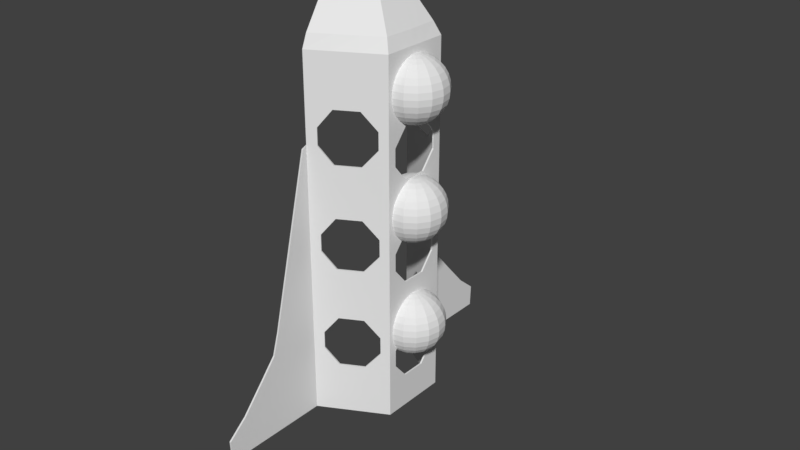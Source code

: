 # Source: rocket_2.blend  (saved by Blender 2.77.0; exported with 4.5.12 LTS)
import bpy
from mathutils import Matrix  # noqa: F401  (used for matrix-valued properties, if any)

bpy.ops.wm.read_factory_settings(use_empty=True)
scene = bpy.context.scene
scene.name = 'Scene'

# ---- collections
col_collection_1 = bpy.data.collections.new('Collection 1'); scene.collection.children.link(col_collection_1)

# ---- world
world_world = bpy.data.worlds.new('World'); scene.world = world_world
world_world.color = (0.05088, 0.05088, 0.05088)
world_world.use_sun_shadow = False
world_world.sun_shadow_jitter_overblur = 0.0
world_world.cycles.sampling_method = 'MANUAL'

# ---- meshes
me_sphere_002 = bpy.data.meshes.new('Sphere.002')
me_sphere_002.from_pydata([(-0.03729, 0.0, 0.1875), (-0.07314, 0.0, 0.1766), (-0.1062, 0.0, 0.1589), (-0.1351, 0.0, 0.1351), (-0.1589, 0.0, 0.1062), (-0.1766, 0.0, 0.07314), (-0.1875, 0.0, 0.03729), (-0.1911, 0.0, 1.443e-08), (-0.1875, 0.0, -0.03729), (-0.1766, 0.0, -0.07314), (-0.1589, 0.0, -0.1062), (-0.1351, 0.0, -0.1351), (-0.1062, 0.0, -0.1589), (-0.07314, 0.0, -0.1766), (-0.03729, 0.0, -0.1875), (-0.03445, 0.01427, 0.1875), (-0.06757, 0.02799, 0.1766), (-0.0981, 0.04063, 0.1589), (-0.1249, 0.05172, 0.1351), (-0.1468, 0.06081, 0.1062), (-0.1631, 0.06757, 0.07314), (-0.1732, 0.07174, 0.03729), (-0.1766, 0.07314, 1.443e-08), (-0.1732, 0.07174, -0.03729), (-0.1631, 0.06757, -0.07314), (-0.1468, 0.06081, -0.1062), (-0.1249, 0.05172, -0.1351), (-0.0981, 0.04063, -0.1589), (-0.06757, 0.02799, -0.1766), (-0.03445, 0.01427, -0.1875), (6.228e-08, 0.0, -0.1911), (-0.02637, 0.02637, 0.1875), (-0.05172, 0.05172, 0.1766), (-0.07508, 0.07508, 0.1589), (-0.09556, 0.09556, 0.1351), (-0.1124, 0.1124, 0.1062), (-0.1249, 0.1249, 0.07314), (-0.1325, 0.1325, 0.03729), (-0.1351, 0.1351, 1.443e-08), (-0.1325, 0.1325, -0.03729), (-0.1249, 0.1249, -0.07314), (-0.1124, 0.1124, -0.1062), (-0.09556, 0.09556, -0.1351), (-0.07508, 0.07508, -0.1589), (-0.05172, 0.05172, -0.1766), (-0.02637, 0.02637, -0.1875), (-0.01427, 0.03445, 0.1875), (-0.02799, 0.06757, 0.1766), (-0.04063, 0.0981, 0.1589), (-0.05172, 0.1249, 0.1351), (-0.06081, 0.1468, 0.1062), (-0.06757, 0.1631, 0.07314), (-0.07174, 0.1732, 0.03729), (-0.07314, 0.1766, 1.443e-08), (-0.07174, 0.1732, -0.03729), (-0.06757, 0.1631, -0.07314), (-0.06081, 0.1468, -0.1062), (-0.05172, 0.1249, -0.1351), (-0.04063, 0.0981, -0.1589), (-0.02799, 0.06757, -0.1766), (-0.01427, 0.03445, -0.1875), (6.597e-08, 0.03729, 0.1875), (7.309e-08, 0.07314, 0.1766), (7.309e-08, 0.1062, 0.1589), (7.594e-08, 0.1351, 0.1351), (7.879e-08, 0.1589, 0.1062), (7.309e-08, 0.1766, 0.07314), (7.309e-08, 0.1875, 0.03729), (8.448e-08, 0.1911, 1.443e-08), (7.309e-08, 0.1875, -0.03729), (8.448e-08, 0.1766, -0.07314), (7.879e-08, 0.1589, -0.1062), (7.594e-08, 0.1351, -0.1351), (7.309e-08, 0.1062, -0.1589), (7.594e-08, 0.07314, -0.1766), (6.597e-08, 0.03729, -0.1875), (0.01427, 0.03445, 0.1875), (0.02799, 0.06757, 0.1766), (0.04063, 0.0981, 0.1589), (0.05172, 0.1249, 0.1351), (0.06081, 0.1468, 0.1062), (0.06757, 0.1631, 0.07314), (0.07174, 0.1732, 0.03729), (0.07314, 0.1766, 1.443e-08), (0.07174, 0.1732, -0.03729), (0.06757, 0.1631, -0.07314), (0.06081, 0.1468, -0.1062), (0.05172, 0.1249, -0.1351), (0.04063, 0.0981, -0.1589), (0.02799, 0.06757, -0.1766), (0.01427, 0.03445, -0.1875), (0.02637, 0.02637, 0.1875), (0.05172, 0.05172, 0.1766), (0.07508, 0.07508, 0.1589), (0.09556, 0.09556, 0.1351), (0.1124, 0.1124, 0.1062), (0.1249, 0.1249, 0.07314), (0.1325, 0.1325, 0.03729), (0.1351, 0.1351, 1.443e-08), (0.1325, 0.1325, -0.03729), (0.1249, 0.1249, -0.07314), (0.1124, 0.1124, -0.1062), (0.09556, 0.09556, -0.1351), (0.07508, 0.07508, -0.1589), (0.05172, 0.05172, -0.1766), (0.02637, 0.02637, -0.1875), (0.03445, 0.01427, 0.1875), (0.06757, 0.02799, 0.1766), (0.0981, 0.04063, 0.1589), (0.1249, 0.05172, 0.1351), (0.1468, 0.06081, 0.1062), (0.1631, 0.06757, 0.07314), (0.1732, 0.07174, 0.03729), (0.1766, 0.07314, 1.443e-08), (0.1732, 0.07174, -0.03729), (0.1631, 0.06757, -0.07314), (0.1468, 0.06081, -0.1062), (0.1249, 0.05172, -0.1351), (0.0981, 0.04063, -0.1589), (0.06757, 0.02799, -0.1766), (0.03445, 0.01427, -0.1875), (0.03729, -1.319e-08, 0.1875), (0.07314, -2.174e-08, 0.1766), (0.1062, -2.743e-08, 0.1589), (0.1351, -1.604e-08, 0.1351), (0.1589, -4.452e-08, 0.1062), (0.1766, -3.882e-08, 0.07314), (0.1875, -2.743e-08, 0.03729), (0.1911, -4.452e-08, 1.443e-08), (0.1875, -2.743e-08, -0.03729), (0.1766, -5.022e-08, -0.07314), (0.1589, -4.452e-08, -0.1062), (0.1351, -1.604e-08, -0.1351), (0.1062, -3.028e-08, -0.1589), (0.07314, -3.313e-08, -0.1766), (0.03729, -1.034e-08, -0.1875), (0.03445, -0.01427, 0.1875), (0.06757, -0.02799, 0.1766), (0.0981, -0.04063, 0.1589), (0.1249, -0.05172, 0.1351), (0.1468, -0.06081, 0.1062), (0.1631, -0.06757, 0.07314), (0.1732, -0.07174, 0.03729), (0.1766, -0.07314, 1.443e-08), (0.1732, -0.07174, -0.03729), (0.1631, -0.06757, -0.07314), (0.1468, -0.06081, -0.1062), (0.1249, -0.05172, -0.1351), (0.0981, -0.04063, -0.1589), (0.06757, -0.02799, -0.1766), (0.03445, -0.01427, -0.1875), (0.02637, -0.02637, 0.1875), (0.05172, -0.05172, 0.1766), (0.07508, -0.07508, 0.1589), (0.09556, -0.09556, 0.1351), (0.1124, -0.1124, 0.1062), (0.1249, -0.1249, 0.07314), (0.1325, -0.1325, 0.03729), (0.1351, -0.1351, 1.443e-08), (0.1325, -0.1325, -0.03729), (0.1249, -0.1249, -0.07314), (0.1124, -0.1124, -0.1062), (0.09556, -0.09556, -0.1351), (0.07508, -0.07508, -0.1589), (0.05172, -0.05172, -0.1766), (0.02637, -0.02637, -0.1875), (0.01427, -0.03445, 0.1875), (0.02799, -0.06757, 0.1766), (0.04063, -0.0981, 0.1589), (0.05172, -0.1249, 0.1351), (0.06081, -0.1468, 0.1062), (0.06757, -0.1631, 0.07314), (0.07174, -0.1732, 0.03729), (0.07314, -0.1766, 1.443e-08), (0.07174, -0.1732, -0.03729), (0.06757, -0.1631, -0.07314), (0.06081, -0.1468, -0.1062), (0.05172, -0.1249, -0.1351), (0.04063, -0.0981, -0.1589), (0.02799, -0.06757, -0.1766), (0.01427, -0.03445, -0.1875), (4.604e-08, -0.03729, 0.1875), (3.322e-08, -0.07314, 0.1766), (1.328e-08, -0.1062, 0.1589), (1.613e-08, -0.1351, 0.1351), (-1.804e-08, -0.1589, 0.1062), (-6.651e-09, -0.1766, 0.07314), (1.044e-08, -0.1875, 0.03729), (-1.235e-08, -0.1911, 1.443e-08), (1.044e-08, -0.1875, -0.03729), (-1.235e-08, -0.1766, -0.07314), (-1.804e-08, -0.1589, -0.1062), (1.613e-08, -0.1351, -0.1351), (1.328e-08, -0.1062, -0.1589), (1.898e-08, -0.07314, -0.1766), (5.031e-08, -0.03729, -0.1875), (3.844e-08, -5.754e-08, 0.1911), (-0.01427, -0.03445, 0.1875), (-0.02799, -0.06757, 0.1766), (-0.04063, -0.0981, 0.1589), (-0.05172, -0.1249, 0.1351), (-0.06081, -0.1468, 0.1062), (-0.06757, -0.1631, 0.07314), (-0.07174, -0.1732, 0.03729), (-0.07314, -0.1766, 1.443e-08), (-0.07174, -0.1732, -0.03729), (-0.06757, -0.1631, -0.07314), (-0.06081, -0.1468, -0.1062), (-0.05172, -0.1249, -0.1351), (-0.04063, -0.0981, -0.1589), (-0.02799, -0.06757, -0.1766), (-0.01427, -0.03445, -0.1875), (-0.02637, -0.02637, 0.1875), (-0.05172, -0.05172, 0.1766), (-0.07508, -0.07508, 0.1589), (-0.09556, -0.09556, 0.1351), (-0.1124, -0.1124, 0.1062), (-0.1249, -0.1249, 0.07314), (-0.1325, -0.1325, 0.03729), (-0.1351, -0.1351, 1.443e-08), (-0.1325, -0.1325, -0.03729), (-0.1249, -0.1249, -0.07314), (-0.1124, -0.1124, -0.1062), (-0.09556, -0.09556, -0.1351), (-0.07508, -0.07508, -0.1589), (-0.05172, -0.05172, -0.1766), (-0.02637, -0.02637, -0.1875), (-0.03445, -0.01427, 0.1875), (-0.06757, -0.02799, 0.1766), (-0.0981, -0.04063, 0.1589), (-0.1249, -0.05172, 0.1351), (-0.1468, -0.06081, 0.1062), (-0.1631, -0.06757, 0.07314), (-0.1732, -0.07174, 0.03729), (-0.1766, -0.07314, 1.443e-08), (-0.1732, -0.07174, -0.03729), (-0.1631, -0.06757, -0.07314), (-0.1468, -0.06081, -0.1062), (-0.1249, -0.05172, -0.1351), (-0.0981, -0.04063, -0.1589), (-0.06757, -0.02799, -0.1766), (-0.03445, -0.01427, -0.1875)], [], [(13, 12, 27, 28), (6, 5, 20, 21), (14, 13, 28, 29), (7, 6, 21, 22), (0, 196, 15), (30, 14, 29), (8, 7, 22, 23), (1, 0, 15, 16), (9, 8, 23, 24), (2, 1, 16, 17), (10, 9, 24, 25), (3, 2, 17, 18), (11, 10, 25, 26), (4, 3, 18, 19), (12, 11, 26, 27), (5, 4, 19, 20), (27, 26, 42, 43), (20, 19, 35, 36), (28, 27, 43, 44), (21, 20, 36, 37), (29, 28, 44, 45), (22, 21, 37, 38), (15, 196, 31), (30, 29, 45), (23, 22, 38, 39), (16, 15, 31, 32), (24, 23, 39, 40), (17, 16, 32, 33), (25, 24, 40, 41), (18, 17, 33, 34), (26, 25, 41, 42), (19, 18, 34, 35), (32, 31, 46, 47), (40, 39, 54, 55), (33, 32, 47, 48), (41, 40, 55, 56), (34, 33, 48, 49), (42, 41, 56, 57), (35, 34, 49, 50), (43, 42, 57, 58), (36, 35, 50, 51), (44, 43, 58, 59), (37, 36, 51, 52), (45, 44, 59, 60), (38, 37, 52, 53), (31, 196, 46), (30, 45, 60), (39, 38, 53, 54), (51, 50, 65, 66), (59, 58, 73, 74), (52, 51, 66, 67), (60, 59, 74, 75), (53, 52, 67, 68), (46, 196, 61), (30, 60, 75), (54, 53, 68, 69), (47, 46, 61, 62), (55, 54, 69, 70), (48, 47, 62, 63), (56, 55, 70, 71), (49, 48, 63, 64), (57, 56, 71, 72), (50, 49, 64, 65), (58, 57, 72, 73), (70, 69, 84, 85), (63, 62, 77, 78), (71, 70, 85, 86), (64, 63, 78, 79), (72, 71, 86, 87), (65, 64, 79, 80), (73, 72, 87, 88), (66, 65, 80, 81), (74, 73, 88, 89), (67, 66, 81, 82), (75, 74, 89, 90), (68, 67, 82, 83), (61, 196, 76), (30, 75, 90), (69, 68, 83, 84), (62, 61, 76, 77), (89, 88, 103, 104), (82, 81, 96, 97), (90, 89, 104, 105), (83, 82, 97, 98), (76, 196, 91), (30, 90, 105), (84, 83, 98, 99), (77, 76, 91, 92), (85, 84, 99, 100), (78, 77, 92, 93), (86, 85, 100, 101), (79, 78, 93, 94), (87, 86, 101, 102), (80, 79, 94, 95), (88, 87, 102, 103), (81, 80, 95, 96), (93, 92, 107, 108), (101, 100, 115, 116), (94, 93, 108, 109), (102, 101, 116, 117), (95, 94, 109, 110), (103, 102, 117, 118), (96, 95, 110, 111), (104, 103, 118, 119), (97, 96, 111, 112), (105, 104, 119, 120), (98, 97, 112, 113), (91, 196, 106), (30, 105, 120), (99, 98, 113, 114), (92, 91, 106, 107), (100, 99, 114, 115), (112, 111, 126, 127), (120, 119, 134, 135), (113, 112, 127, 128), (106, 196, 121), (30, 120, 135), (114, 113, 128, 129), (107, 106, 121, 122), (115, 114, 129, 130), (108, 107, 122, 123), (116, 115, 130, 131), (109, 108, 123, 124), (117, 116, 131, 132), (110, 109, 124, 125), (118, 117, 132, 133), (111, 110, 125, 126), (119, 118, 133, 134), (131, 130, 145, 146), (124, 123, 138, 139), (132, 131, 146, 147), (125, 124, 139, 140), (133, 132, 147, 148), (126, 125, 140, 141), (134, 133, 148, 149), (127, 126, 141, 142), (135, 134, 149, 150), (128, 127, 142, 143), (121, 196, 136), (30, 135, 150), (129, 128, 143, 144), (122, 121, 136, 137), (130, 129, 144, 145), (123, 122, 137, 138), (150, 149, 164, 165), (143, 142, 157, 158), (136, 196, 151), (30, 150, 165), (144, 143, 158, 159), (137, 136, 151, 152), (145, 144, 159, 160), (138, 137, 152, 153), (146, 145, 160, 161), (139, 138, 153, 154), (147, 146, 161, 162), (140, 139, 154, 155), (148, 147, 162, 163), (141, 140, 155, 156), (149, 148, 163, 164), (142, 141, 156, 157), (162, 161, 176, 177), (155, 154, 169, 170), (163, 162, 177, 178), (156, 155, 170, 171), (164, 163, 178, 179), (157, 156, 171, 172), (165, 164, 179, 180), (158, 157, 172, 173), (151, 196, 166), (30, 165, 180), (159, 158, 173, 174), (152, 151, 166, 167), (160, 159, 174, 175), (153, 152, 167, 168), (161, 160, 175, 176), (154, 153, 168, 169), (166, 196, 181), (30, 180, 195), (174, 173, 188, 189), (167, 166, 181, 182), (175, 174, 189, 190), (168, 167, 182, 183), (176, 175, 190, 191), (169, 168, 183, 184), (177, 176, 191, 192), (170, 169, 184, 185), (178, 177, 192, 193), (171, 170, 185, 186), (179, 178, 193, 194), (172, 171, 186, 187), (180, 179, 194, 195), (173, 172, 187, 188), (185, 184, 200, 201), (193, 192, 208, 209), (186, 185, 201, 202), (194, 193, 209, 210), (187, 186, 202, 203), (195, 194, 210, 211), (188, 187, 203, 204), (181, 196, 197), (30, 195, 211), (189, 188, 204, 205), (182, 181, 197, 198), (190, 189, 205, 206), (183, 182, 198, 199), (191, 190, 206, 207), (184, 183, 199, 200), (192, 191, 207, 208), (205, 204, 219, 220), (198, 197, 212, 213), (206, 205, 220, 221), (199, 198, 213, 214), (207, 206, 221, 222), (200, 199, 214, 215), (208, 207, 222, 223), (201, 200, 215, 216), (209, 208, 223, 224), (202, 201, 216, 217), (210, 209, 224, 225), (203, 202, 217, 218), (211, 210, 225, 226), (204, 203, 218, 219), (197, 196, 212), (30, 211, 226), (224, 223, 238, 239), (217, 216, 231, 232), (225, 224, 239, 240), (218, 217, 232, 233), (226, 225, 240, 241), (219, 218, 233, 234), (212, 196, 227), (30, 226, 241), (220, 219, 234, 235), (213, 212, 227, 228), (221, 220, 235, 236), (214, 213, 228, 229), (222, 221, 236, 237), (215, 214, 229, 230), (223, 222, 237, 238), (216, 215, 230, 231), (228, 227, 0, 1), (236, 235, 8, 9), (229, 228, 1, 2), (237, 236, 9, 10), (230, 229, 2, 3), (238, 237, 10, 11), (231, 230, 3, 4), (239, 238, 11, 12), (232, 231, 4, 5), (240, 239, 12, 13), (233, 232, 5, 6), (241, 240, 13, 14), (234, 233, 6, 7), (227, 196, 0), (30, 241, 14), (235, 234, 7, 8)])
me_sphere_002.use_remesh_preserve_volume = False
me_sphere_002.use_remesh_preserve_attributes = False
me_sphere_002.use_mirror_vertex_groups = False
me_sphere_002.update()
me_sphere_001 = bpy.data.meshes.new('Sphere.001')
me_sphere_001.from_pydata([(-0.03729, 0.0, 0.1875), (-0.07314, 0.0, 0.1766), (-0.1062, 0.0, 0.1589), (-0.1351, 0.0, 0.1351), (-0.1589, 0.0, 0.1062), (-0.1766, 0.0, 0.07314), (-0.1875, 0.0, 0.03729), (-0.1911, 0.0, 1.443e-08), (-0.1875, 0.0, -0.03729), (-0.1766, 0.0, -0.07314), (-0.1589, 0.0, -0.1062), (-0.1351, 0.0, -0.1351), (-0.1062, 0.0, -0.1589), (-0.07314, 0.0, -0.1766), (-0.03729, 0.0, -0.1875), (-0.03445, 0.01427, 0.1875), (-0.06757, 0.02799, 0.1766), (-0.0981, 0.04063, 0.1589), (-0.1249, 0.05172, 0.1351), (-0.1468, 0.06081, 0.1062), (-0.1631, 0.06757, 0.07314), (-0.1732, 0.07174, 0.03729), (-0.1766, 0.07314, 1.443e-08), (-0.1732, 0.07174, -0.03729), (-0.1631, 0.06757, -0.07314), (-0.1468, 0.06081, -0.1062), (-0.1249, 0.05172, -0.1351), (-0.0981, 0.04063, -0.1589), (-0.06757, 0.02799, -0.1766), (-0.03445, 0.01427, -0.1875), (6.228e-08, 0.0, -0.1911), (-0.02637, 0.02637, 0.1875), (-0.05172, 0.05172, 0.1766), (-0.07508, 0.07508, 0.1589), (-0.09556, 0.09556, 0.1351), (-0.1124, 0.1124, 0.1062), (-0.1249, 0.1249, 0.07314), (-0.1325, 0.1325, 0.03729), (-0.1351, 0.1351, 1.443e-08), (-0.1325, 0.1325, -0.03729), (-0.1249, 0.1249, -0.07314), (-0.1124, 0.1124, -0.1062), (-0.09556, 0.09556, -0.1351), (-0.07508, 0.07508, -0.1589), (-0.05172, 0.05172, -0.1766), (-0.02637, 0.02637, -0.1875), (-0.01427, 0.03445, 0.1875), (-0.02799, 0.06757, 0.1766), (-0.04063, 0.0981, 0.1589), (-0.05172, 0.1249, 0.1351), (-0.06081, 0.1468, 0.1062), (-0.06757, 0.1631, 0.07314), (-0.07174, 0.1732, 0.03729), (-0.07314, 0.1766, 1.443e-08), (-0.07174, 0.1732, -0.03729), (-0.06757, 0.1631, -0.07314), (-0.06081, 0.1468, -0.1062), (-0.05172, 0.1249, -0.1351), (-0.04063, 0.0981, -0.1589), (-0.02799, 0.06757, -0.1766), (-0.01427, 0.03445, -0.1875), (6.597e-08, 0.03729, 0.1875), (7.309e-08, 0.07314, 0.1766), (7.309e-08, 0.1062, 0.1589), (7.594e-08, 0.1351, 0.1351), (7.879e-08, 0.1589, 0.1062), (7.309e-08, 0.1766, 0.07314), (7.309e-08, 0.1875, 0.03729), (8.448e-08, 0.1911, 1.443e-08), (7.309e-08, 0.1875, -0.03729), (8.448e-08, 0.1766, -0.07314), (7.879e-08, 0.1589, -0.1062), (7.594e-08, 0.1351, -0.1351), (7.309e-08, 0.1062, -0.1589), (7.594e-08, 0.07314, -0.1766), (6.597e-08, 0.03729, -0.1875), (0.01427, 0.03445, 0.1875), (0.02799, 0.06757, 0.1766), (0.04063, 0.0981, 0.1589), (0.05172, 0.1249, 0.1351), (0.06081, 0.1468, 0.1062), (0.06757, 0.1631, 0.07314), (0.07174, 0.1732, 0.03729), (0.07314, 0.1766, 1.443e-08), (0.07174, 0.1732, -0.03729), (0.06757, 0.1631, -0.07314), (0.06081, 0.1468, -0.1062), (0.05172, 0.1249, -0.1351), (0.04063, 0.0981, -0.1589), (0.02799, 0.06757, -0.1766), (0.01427, 0.03445, -0.1875), (0.02637, 0.02637, 0.1875), (0.05172, 0.05172, 0.1766), (0.07508, 0.07508, 0.1589), (0.09556, 0.09556, 0.1351), (0.1124, 0.1124, 0.1062), (0.1249, 0.1249, 0.07314), (0.1325, 0.1325, 0.03729), (0.1351, 0.1351, 1.443e-08), (0.1325, 0.1325, -0.03729), (0.1249, 0.1249, -0.07314), (0.1124, 0.1124, -0.1062), (0.09556, 0.09556, -0.1351), (0.07508, 0.07508, -0.1589), (0.05172, 0.05172, -0.1766), (0.02637, 0.02637, -0.1875), (0.03445, 0.01427, 0.1875), (0.06757, 0.02799, 0.1766), (0.0981, 0.04063, 0.1589), (0.1249, 0.05172, 0.1351), (0.1468, 0.06081, 0.1062), (0.1631, 0.06757, 0.07314), (0.1732, 0.07174, 0.03729), (0.1766, 0.07314, 1.443e-08), (0.1732, 0.07174, -0.03729), (0.1631, 0.06757, -0.07314), (0.1468, 0.06081, -0.1062), (0.1249, 0.05172, -0.1351), (0.0981, 0.04063, -0.1589), (0.06757, 0.02799, -0.1766), (0.03445, 0.01427, -0.1875), (0.03729, -1.319e-08, 0.1875), (0.07314, -2.174e-08, 0.1766), (0.1062, -2.743e-08, 0.1589), (0.1351, -1.604e-08, 0.1351), (0.1589, -4.452e-08, 0.1062), (0.1766, -3.882e-08, 0.07314), (0.1875, -2.743e-08, 0.03729), (0.1911, -4.452e-08, 1.443e-08), (0.1875, -2.743e-08, -0.03729), (0.1766, -5.022e-08, -0.07314), (0.1589, -4.452e-08, -0.1062), (0.1351, -1.604e-08, -0.1351), (0.1062, -3.028e-08, -0.1589), (0.07314, -3.313e-08, -0.1766), (0.03729, -1.034e-08, -0.1875), (0.03445, -0.01427, 0.1875), (0.06757, -0.02799, 0.1766), (0.0981, -0.04063, 0.1589), (0.1249, -0.05172, 0.1351), (0.1468, -0.06081, 0.1062), (0.1631, -0.06757, 0.07314), (0.1732, -0.07174, 0.03729), (0.1766, -0.07314, 1.443e-08), (0.1732, -0.07174, -0.03729), (0.1631, -0.06757, -0.07314), (0.1468, -0.06081, -0.1062), (0.1249, -0.05172, -0.1351), (0.0981, -0.04063, -0.1589), (0.06757, -0.02799, -0.1766), (0.03445, -0.01427, -0.1875), (0.02637, -0.02637, 0.1875), (0.05172, -0.05172, 0.1766), (0.07508, -0.07508, 0.1589), (0.09556, -0.09556, 0.1351), (0.1124, -0.1124, 0.1062), (0.1249, -0.1249, 0.07314), (0.1325, -0.1325, 0.03729), (0.1351, -0.1351, 1.443e-08), (0.1325, -0.1325, -0.03729), (0.1249, -0.1249, -0.07314), (0.1124, -0.1124, -0.1062), (0.09556, -0.09556, -0.1351), (0.07508, -0.07508, -0.1589), (0.05172, -0.05172, -0.1766), (0.02637, -0.02637, -0.1875), (0.01427, -0.03445, 0.1875), (0.02799, -0.06757, 0.1766), (0.04063, -0.0981, 0.1589), (0.05172, -0.1249, 0.1351), (0.06081, -0.1468, 0.1062), (0.06757, -0.1631, 0.07314), (0.07174, -0.1732, 0.03729), (0.07314, -0.1766, 1.443e-08), (0.07174, -0.1732, -0.03729), (0.06757, -0.1631, -0.07314), (0.06081, -0.1468, -0.1062), (0.05172, -0.1249, -0.1351), (0.04063, -0.0981, -0.1589), (0.02799, -0.06757, -0.1766), (0.01427, -0.03445, -0.1875), (4.604e-08, -0.03729, 0.1875), (3.322e-08, -0.07314, 0.1766), (1.328e-08, -0.1062, 0.1589), (1.613e-08, -0.1351, 0.1351), (-1.804e-08, -0.1589, 0.1062), (-6.651e-09, -0.1766, 0.07314), (1.044e-08, -0.1875, 0.03729), (-1.235e-08, -0.1911, 1.443e-08), (1.044e-08, -0.1875, -0.03729), (-1.235e-08, -0.1766, -0.07314), (-1.804e-08, -0.1589, -0.1062), (1.613e-08, -0.1351, -0.1351), (1.328e-08, -0.1062, -0.1589), (1.898e-08, -0.07314, -0.1766), (5.031e-08, -0.03729, -0.1875), (3.844e-08, -5.754e-08, 0.1911), (-0.01427, -0.03445, 0.1875), (-0.02799, -0.06757, 0.1766), (-0.04063, -0.0981, 0.1589), (-0.05172, -0.1249, 0.1351), (-0.06081, -0.1468, 0.1062), (-0.06757, -0.1631, 0.07314), (-0.07174, -0.1732, 0.03729), (-0.07314, -0.1766, 1.443e-08), (-0.07174, -0.1732, -0.03729), (-0.06757, -0.1631, -0.07314), (-0.06081, -0.1468, -0.1062), (-0.05172, -0.1249, -0.1351), (-0.04063, -0.0981, -0.1589), (-0.02799, -0.06757, -0.1766), (-0.01427, -0.03445, -0.1875), (-0.02637, -0.02637, 0.1875), (-0.05172, -0.05172, 0.1766), (-0.07508, -0.07508, 0.1589), (-0.09556, -0.09556, 0.1351), (-0.1124, -0.1124, 0.1062), (-0.1249, -0.1249, 0.07314), (-0.1325, -0.1325, 0.03729), (-0.1351, -0.1351, 1.443e-08), (-0.1325, -0.1325, -0.03729), (-0.1249, -0.1249, -0.07314), (-0.1124, -0.1124, -0.1062), (-0.09556, -0.09556, -0.1351), (-0.07508, -0.07508, -0.1589), (-0.05172, -0.05172, -0.1766), (-0.02637, -0.02637, -0.1875), (-0.03445, -0.01427, 0.1875), (-0.06757, -0.02799, 0.1766), (-0.0981, -0.04063, 0.1589), (-0.1249, -0.05172, 0.1351), (-0.1468, -0.06081, 0.1062), (-0.1631, -0.06757, 0.07314), (-0.1732, -0.07174, 0.03729), (-0.1766, -0.07314, 1.443e-08), (-0.1732, -0.07174, -0.03729), (-0.1631, -0.06757, -0.07314), (-0.1468, -0.06081, -0.1062), (-0.1249, -0.05172, -0.1351), (-0.0981, -0.04063, -0.1589), (-0.06757, -0.02799, -0.1766), (-0.03445, -0.01427, -0.1875)], [], [(13, 12, 27, 28), (6, 5, 20, 21), (14, 13, 28, 29), (7, 6, 21, 22), (0, 196, 15), (30, 14, 29), (8, 7, 22, 23), (1, 0, 15, 16), (9, 8, 23, 24), (2, 1, 16, 17), (10, 9, 24, 25), (3, 2, 17, 18), (11, 10, 25, 26), (4, 3, 18, 19), (12, 11, 26, 27), (5, 4, 19, 20), (27, 26, 42, 43), (20, 19, 35, 36), (28, 27, 43, 44), (21, 20, 36, 37), (29, 28, 44, 45), (22, 21, 37, 38), (15, 196, 31), (30, 29, 45), (23, 22, 38, 39), (16, 15, 31, 32), (24, 23, 39, 40), (17, 16, 32, 33), (25, 24, 40, 41), (18, 17, 33, 34), (26, 25, 41, 42), (19, 18, 34, 35), (32, 31, 46, 47), (40, 39, 54, 55), (33, 32, 47, 48), (41, 40, 55, 56), (34, 33, 48, 49), (42, 41, 56, 57), (35, 34, 49, 50), (43, 42, 57, 58), (36, 35, 50, 51), (44, 43, 58, 59), (37, 36, 51, 52), (45, 44, 59, 60), (38, 37, 52, 53), (31, 196, 46), (30, 45, 60), (39, 38, 53, 54), (51, 50, 65, 66), (59, 58, 73, 74), (52, 51, 66, 67), (60, 59, 74, 75), (53, 52, 67, 68), (46, 196, 61), (30, 60, 75), (54, 53, 68, 69), (47, 46, 61, 62), (55, 54, 69, 70), (48, 47, 62, 63), (56, 55, 70, 71), (49, 48, 63, 64), (57, 56, 71, 72), (50, 49, 64, 65), (58, 57, 72, 73), (70, 69, 84, 85), (63, 62, 77, 78), (71, 70, 85, 86), (64, 63, 78, 79), (72, 71, 86, 87), (65, 64, 79, 80), (73, 72, 87, 88), (66, 65, 80, 81), (74, 73, 88, 89), (67, 66, 81, 82), (75, 74, 89, 90), (68, 67, 82, 83), (61, 196, 76), (30, 75, 90), (69, 68, 83, 84), (62, 61, 76, 77), (89, 88, 103, 104), (82, 81, 96, 97), (90, 89, 104, 105), (83, 82, 97, 98), (76, 196, 91), (30, 90, 105), (84, 83, 98, 99), (77, 76, 91, 92), (85, 84, 99, 100), (78, 77, 92, 93), (86, 85, 100, 101), (79, 78, 93, 94), (87, 86, 101, 102), (80, 79, 94, 95), (88, 87, 102, 103), (81, 80, 95, 96), (93, 92, 107, 108), (101, 100, 115, 116), (94, 93, 108, 109), (102, 101, 116, 117), (95, 94, 109, 110), (103, 102, 117, 118), (96, 95, 110, 111), (104, 103, 118, 119), (97, 96, 111, 112), (105, 104, 119, 120), (98, 97, 112, 113), (91, 196, 106), (30, 105, 120), (99, 98, 113, 114), (92, 91, 106, 107), (100, 99, 114, 115), (112, 111, 126, 127), (120, 119, 134, 135), (113, 112, 127, 128), (106, 196, 121), (30, 120, 135), (114, 113, 128, 129), (107, 106, 121, 122), (115, 114, 129, 130), (108, 107, 122, 123), (116, 115, 130, 131), (109, 108, 123, 124), (117, 116, 131, 132), (110, 109, 124, 125), (118, 117, 132, 133), (111, 110, 125, 126), (119, 118, 133, 134), (131, 130, 145, 146), (124, 123, 138, 139), (132, 131, 146, 147), (125, 124, 139, 140), (133, 132, 147, 148), (126, 125, 140, 141), (134, 133, 148, 149), (127, 126, 141, 142), (135, 134, 149, 150), (128, 127, 142, 143), (121, 196, 136), (30, 135, 150), (129, 128, 143, 144), (122, 121, 136, 137), (130, 129, 144, 145), (123, 122, 137, 138), (150, 149, 164, 165), (143, 142, 157, 158), (136, 196, 151), (30, 150, 165), (144, 143, 158, 159), (137, 136, 151, 152), (145, 144, 159, 160), (138, 137, 152, 153), (146, 145, 160, 161), (139, 138, 153, 154), (147, 146, 161, 162), (140, 139, 154, 155), (148, 147, 162, 163), (141, 140, 155, 156), (149, 148, 163, 164), (142, 141, 156, 157), (162, 161, 176, 177), (155, 154, 169, 170), (163, 162, 177, 178), (156, 155, 170, 171), (164, 163, 178, 179), (157, 156, 171, 172), (165, 164, 179, 180), (158, 157, 172, 173), (151, 196, 166), (30, 165, 180), (159, 158, 173, 174), (152, 151, 166, 167), (160, 159, 174, 175), (153, 152, 167, 168), (161, 160, 175, 176), (154, 153, 168, 169), (166, 196, 181), (30, 180, 195), (174, 173, 188, 189), (167, 166, 181, 182), (175, 174, 189, 190), (168, 167, 182, 183), (176, 175, 190, 191), (169, 168, 183, 184), (177, 176, 191, 192), (170, 169, 184, 185), (178, 177, 192, 193), (171, 170, 185, 186), (179, 178, 193, 194), (172, 171, 186, 187), (180, 179, 194, 195), (173, 172, 187, 188), (185, 184, 200, 201), (193, 192, 208, 209), (186, 185, 201, 202), (194, 193, 209, 210), (187, 186, 202, 203), (195, 194, 210, 211), (188, 187, 203, 204), (181, 196, 197), (30, 195, 211), (189, 188, 204, 205), (182, 181, 197, 198), (190, 189, 205, 206), (183, 182, 198, 199), (191, 190, 206, 207), (184, 183, 199, 200), (192, 191, 207, 208), (205, 204, 219, 220), (198, 197, 212, 213), (206, 205, 220, 221), (199, 198, 213, 214), (207, 206, 221, 222), (200, 199, 214, 215), (208, 207, 222, 223), (201, 200, 215, 216), (209, 208, 223, 224), (202, 201, 216, 217), (210, 209, 224, 225), (203, 202, 217, 218), (211, 210, 225, 226), (204, 203, 218, 219), (197, 196, 212), (30, 211, 226), (224, 223, 238, 239), (217, 216, 231, 232), (225, 224, 239, 240), (218, 217, 232, 233), (226, 225, 240, 241), (219, 218, 233, 234), (212, 196, 227), (30, 226, 241), (220, 219, 234, 235), (213, 212, 227, 228), (221, 220, 235, 236), (214, 213, 228, 229), (222, 221, 236, 237), (215, 214, 229, 230), (223, 222, 237, 238), (216, 215, 230, 231), (228, 227, 0, 1), (236, 235, 8, 9), (229, 228, 1, 2), (237, 236, 9, 10), (230, 229, 2, 3), (238, 237, 10, 11), (231, 230, 3, 4), (239, 238, 11, 12), (232, 231, 4, 5), (240, 239, 12, 13), (233, 232, 5, 6), (241, 240, 13, 14), (234, 233, 6, 7), (227, 196, 0), (30, 241, 14), (235, 234, 7, 8)])
me_sphere_001.use_remesh_preserve_volume = False
me_sphere_001.use_remesh_preserve_attributes = False
me_sphere_001.use_mirror_vertex_groups = False
me_sphere_001.update()
me_sphere = bpy.data.meshes.new('Sphere')
me_sphere.from_pydata([(-0.03729, 0.0, 0.1875), (-0.07314, 0.0, 0.1766), (-0.1062, 0.0, 0.1589), (-0.1351, 0.0, 0.1351), (-0.1589, 0.0, 0.1062), (-0.1766, 0.0, 0.07314), (-0.1875, 0.0, 0.03729), (-0.1911, 0.0, 1.443e-08), (-0.1875, 0.0, -0.03729), (-0.1766, 0.0, -0.07314), (-0.1589, 0.0, -0.1062), (-0.1351, 0.0, -0.1351), (-0.1062, 0.0, -0.1589), (-0.07314, 0.0, -0.1766), (-0.03729, 0.0, -0.1875), (-0.03445, 0.01427, 0.1875), (-0.06757, 0.02799, 0.1766), (-0.0981, 0.04063, 0.1589), (-0.1249, 0.05172, 0.1351), (-0.1468, 0.06081, 0.1062), (-0.1631, 0.06757, 0.07314), (-0.1732, 0.07174, 0.03729), (-0.1766, 0.07314, 1.443e-08), (-0.1732, 0.07174, -0.03729), (-0.1631, 0.06757, -0.07314), (-0.1468, 0.06081, -0.1062), (-0.1249, 0.05172, -0.1351), (-0.0981, 0.04063, -0.1589), (-0.06757, 0.02799, -0.1766), (-0.03445, 0.01427, -0.1875), (6.228e-08, 0.0, -0.1911), (-0.02637, 0.02637, 0.1875), (-0.05172, 0.05172, 0.1766), (-0.07508, 0.07508, 0.1589), (-0.09556, 0.09556, 0.1351), (-0.1124, 0.1124, 0.1062), (-0.1249, 0.1249, 0.07314), (-0.1325, 0.1325, 0.03729), (-0.1351, 0.1351, 1.443e-08), (-0.1325, 0.1325, -0.03729), (-0.1249, 0.1249, -0.07314), (-0.1124, 0.1124, -0.1062), (-0.09556, 0.09556, -0.1351), (-0.07508, 0.07508, -0.1589), (-0.05172, 0.05172, -0.1766), (-0.02637, 0.02637, -0.1875), (-0.01427, 0.03445, 0.1875), (-0.02799, 0.06757, 0.1766), (-0.04063, 0.0981, 0.1589), (-0.05172, 0.1249, 0.1351), (-0.06081, 0.1468, 0.1062), (-0.06757, 0.1631, 0.07314), (-0.07174, 0.1732, 0.03729), (-0.07314, 0.1766, 1.443e-08), (-0.07174, 0.1732, -0.03729), (-0.06757, 0.1631, -0.07314), (-0.06081, 0.1468, -0.1062), (-0.05172, 0.1249, -0.1351), (-0.04063, 0.0981, -0.1589), (-0.02799, 0.06757, -0.1766), (-0.01427, 0.03445, -0.1875), (6.597e-08, 0.03729, 0.1875), (7.309e-08, 0.07314, 0.1766), (7.309e-08, 0.1062, 0.1589), (7.594e-08, 0.1351, 0.1351), (7.879e-08, 0.1589, 0.1062), (7.309e-08, 0.1766, 0.07314), (7.309e-08, 0.1875, 0.03729), (8.448e-08, 0.1911, 1.443e-08), (7.309e-08, 0.1875, -0.03729), (8.448e-08, 0.1766, -0.07314), (7.879e-08, 0.1589, -0.1062), (7.594e-08, 0.1351, -0.1351), (7.309e-08, 0.1062, -0.1589), (7.594e-08, 0.07314, -0.1766), (6.597e-08, 0.03729, -0.1875), (0.01427, 0.03445, 0.1875), (0.02799, 0.06757, 0.1766), (0.04063, 0.0981, 0.1589), (0.05172, 0.1249, 0.1351), (0.06081, 0.1468, 0.1062), (0.06757, 0.1631, 0.07314), (0.07174, 0.1732, 0.03729), (0.07314, 0.1766, 1.443e-08), (0.07174, 0.1732, -0.03729), (0.06757, 0.1631, -0.07314), (0.06081, 0.1468, -0.1062), (0.05172, 0.1249, -0.1351), (0.04063, 0.0981, -0.1589), (0.02799, 0.06757, -0.1766), (0.01427, 0.03445, -0.1875), (0.02637, 0.02637, 0.1875), (0.05172, 0.05172, 0.1766), (0.07508, 0.07508, 0.1589), (0.09556, 0.09556, 0.1351), (0.1124, 0.1124, 0.1062), (0.1249, 0.1249, 0.07314), (0.1325, 0.1325, 0.03729), (0.1351, 0.1351, 1.443e-08), (0.1325, 0.1325, -0.03729), (0.1249, 0.1249, -0.07314), (0.1124, 0.1124, -0.1062), (0.09556, 0.09556, -0.1351), (0.07508, 0.07508, -0.1589), (0.05172, 0.05172, -0.1766), (0.02637, 0.02637, -0.1875), (0.03445, 0.01427, 0.1875), (0.06757, 0.02799, 0.1766), (0.0981, 0.04063, 0.1589), (0.1249, 0.05172, 0.1351), (0.1468, 0.06081, 0.1062), (0.1631, 0.06757, 0.07314), (0.1732, 0.07174, 0.03729), (0.1766, 0.07314, 1.443e-08), (0.1732, 0.07174, -0.03729), (0.1631, 0.06757, -0.07314), (0.1468, 0.06081, -0.1062), (0.1249, 0.05172, -0.1351), (0.0981, 0.04063, -0.1589), (0.06757, 0.02799, -0.1766), (0.03445, 0.01427, -0.1875), (0.03729, -1.319e-08, 0.1875), (0.07314, -2.174e-08, 0.1766), (0.1062, -2.743e-08, 0.1589), (0.1351, -1.604e-08, 0.1351), (0.1589, -4.452e-08, 0.1062), (0.1766, -3.882e-08, 0.07314), (0.1875, -2.743e-08, 0.03729), (0.1911, -4.452e-08, 1.443e-08), (0.1875, -2.743e-08, -0.03729), (0.1766, -5.022e-08, -0.07314), (0.1589, -4.452e-08, -0.1062), (0.1351, -1.604e-08, -0.1351), (0.1062, -3.028e-08, -0.1589), (0.07314, -3.313e-08, -0.1766), (0.03729, -1.034e-08, -0.1875), (0.03445, -0.01427, 0.1875), (0.06757, -0.02799, 0.1766), (0.0981, -0.04063, 0.1589), (0.1249, -0.05172, 0.1351), (0.1468, -0.06081, 0.1062), (0.1631, -0.06757, 0.07314), (0.1732, -0.07174, 0.03729), (0.1766, -0.07314, 1.443e-08), (0.1732, -0.07174, -0.03729), (0.1631, -0.06757, -0.07314), (0.1468, -0.06081, -0.1062), (0.1249, -0.05172, -0.1351), (0.0981, -0.04063, -0.1589), (0.06757, -0.02799, -0.1766), (0.03445, -0.01427, -0.1875), (0.02637, -0.02637, 0.1875), (0.05172, -0.05172, 0.1766), (0.07508, -0.07508, 0.1589), (0.09556, -0.09556, 0.1351), (0.1124, -0.1124, 0.1062), (0.1249, -0.1249, 0.07314), (0.1325, -0.1325, 0.03729), (0.1351, -0.1351, 1.443e-08), (0.1325, -0.1325, -0.03729), (0.1249, -0.1249, -0.07314), (0.1124, -0.1124, -0.1062), (0.09556, -0.09556, -0.1351), (0.07508, -0.07508, -0.1589), (0.05172, -0.05172, -0.1766), (0.02637, -0.02637, -0.1875), (0.01427, -0.03445, 0.1875), (0.02799, -0.06757, 0.1766), (0.04063, -0.0981, 0.1589), (0.05172, -0.1249, 0.1351), (0.06081, -0.1468, 0.1062), (0.06757, -0.1631, 0.07314), (0.07174, -0.1732, 0.03729), (0.07314, -0.1766, 1.443e-08), (0.07174, -0.1732, -0.03729), (0.06757, -0.1631, -0.07314), (0.06081, -0.1468, -0.1062), (0.05172, -0.1249, -0.1351), (0.04063, -0.0981, -0.1589), (0.02799, -0.06757, -0.1766), (0.01427, -0.03445, -0.1875), (4.604e-08, -0.03729, 0.1875), (3.322e-08, -0.07314, 0.1766), (1.328e-08, -0.1062, 0.1589), (1.613e-08, -0.1351, 0.1351), (-1.804e-08, -0.1589, 0.1062), (-6.651e-09, -0.1766, 0.07314), (1.044e-08, -0.1875, 0.03729), (-1.235e-08, -0.1911, 1.443e-08), (1.044e-08, -0.1875, -0.03729), (-1.235e-08, -0.1766, -0.07314), (-1.804e-08, -0.1589, -0.1062), (1.613e-08, -0.1351, -0.1351), (1.328e-08, -0.1062, -0.1589), (1.898e-08, -0.07314, -0.1766), (5.031e-08, -0.03729, -0.1875), (3.844e-08, -5.754e-08, 0.1911), (-0.01427, -0.03445, 0.1875), (-0.02799, -0.06757, 0.1766), (-0.04063, -0.0981, 0.1589), (-0.05172, -0.1249, 0.1351), (-0.06081, -0.1468, 0.1062), (-0.06757, -0.1631, 0.07314), (-0.07174, -0.1732, 0.03729), (-0.07314, -0.1766, 1.443e-08), (-0.07174, -0.1732, -0.03729), (-0.06757, -0.1631, -0.07314), (-0.06081, -0.1468, -0.1062), (-0.05172, -0.1249, -0.1351), (-0.04063, -0.0981, -0.1589), (-0.02799, -0.06757, -0.1766), (-0.01427, -0.03445, -0.1875), (-0.02637, -0.02637, 0.1875), (-0.05172, -0.05172, 0.1766), (-0.07508, -0.07508, 0.1589), (-0.09556, -0.09556, 0.1351), (-0.1124, -0.1124, 0.1062), (-0.1249, -0.1249, 0.07314), (-0.1325, -0.1325, 0.03729), (-0.1351, -0.1351, 1.443e-08), (-0.1325, -0.1325, -0.03729), (-0.1249, -0.1249, -0.07314), (-0.1124, -0.1124, -0.1062), (-0.09556, -0.09556, -0.1351), (-0.07508, -0.07508, -0.1589), (-0.05172, -0.05172, -0.1766), (-0.02637, -0.02637, -0.1875), (-0.03445, -0.01427, 0.1875), (-0.06757, -0.02799, 0.1766), (-0.0981, -0.04063, 0.1589), (-0.1249, -0.05172, 0.1351), (-0.1468, -0.06081, 0.1062), (-0.1631, -0.06757, 0.07314), (-0.1732, -0.07174, 0.03729), (-0.1766, -0.07314, 1.443e-08), (-0.1732, -0.07174, -0.03729), (-0.1631, -0.06757, -0.07314), (-0.1468, -0.06081, -0.1062), (-0.1249, -0.05172, -0.1351), (-0.0981, -0.04063, -0.1589), (-0.06757, -0.02799, -0.1766), (-0.03445, -0.01427, -0.1875)], [], [(13, 12, 27, 28), (6, 5, 20, 21), (14, 13, 28, 29), (7, 6, 21, 22), (0, 196, 15), (30, 14, 29), (8, 7, 22, 23), (1, 0, 15, 16), (9, 8, 23, 24), (2, 1, 16, 17), (10, 9, 24, 25), (3, 2, 17, 18), (11, 10, 25, 26), (4, 3, 18, 19), (12, 11, 26, 27), (5, 4, 19, 20), (27, 26, 42, 43), (20, 19, 35, 36), (28, 27, 43, 44), (21, 20, 36, 37), (29, 28, 44, 45), (22, 21, 37, 38), (15, 196, 31), (30, 29, 45), (23, 22, 38, 39), (16, 15, 31, 32), (24, 23, 39, 40), (17, 16, 32, 33), (25, 24, 40, 41), (18, 17, 33, 34), (26, 25, 41, 42), (19, 18, 34, 35), (32, 31, 46, 47), (40, 39, 54, 55), (33, 32, 47, 48), (41, 40, 55, 56), (34, 33, 48, 49), (42, 41, 56, 57), (35, 34, 49, 50), (43, 42, 57, 58), (36, 35, 50, 51), (44, 43, 58, 59), (37, 36, 51, 52), (45, 44, 59, 60), (38, 37, 52, 53), (31, 196, 46), (30, 45, 60), (39, 38, 53, 54), (51, 50, 65, 66), (59, 58, 73, 74), (52, 51, 66, 67), (60, 59, 74, 75), (53, 52, 67, 68), (46, 196, 61), (30, 60, 75), (54, 53, 68, 69), (47, 46, 61, 62), (55, 54, 69, 70), (48, 47, 62, 63), (56, 55, 70, 71), (49, 48, 63, 64), (57, 56, 71, 72), (50, 49, 64, 65), (58, 57, 72, 73), (70, 69, 84, 85), (63, 62, 77, 78), (71, 70, 85, 86), (64, 63, 78, 79), (72, 71, 86, 87), (65, 64, 79, 80), (73, 72, 87, 88), (66, 65, 80, 81), (74, 73, 88, 89), (67, 66, 81, 82), (75, 74, 89, 90), (68, 67, 82, 83), (61, 196, 76), (30, 75, 90), (69, 68, 83, 84), (62, 61, 76, 77), (89, 88, 103, 104), (82, 81, 96, 97), (90, 89, 104, 105), (83, 82, 97, 98), (76, 196, 91), (30, 90, 105), (84, 83, 98, 99), (77, 76, 91, 92), (85, 84, 99, 100), (78, 77, 92, 93), (86, 85, 100, 101), (79, 78, 93, 94), (87, 86, 101, 102), (80, 79, 94, 95), (88, 87, 102, 103), (81, 80, 95, 96), (93, 92, 107, 108), (101, 100, 115, 116), (94, 93, 108, 109), (102, 101, 116, 117), (95, 94, 109, 110), (103, 102, 117, 118), (96, 95, 110, 111), (104, 103, 118, 119), (97, 96, 111, 112), (105, 104, 119, 120), (98, 97, 112, 113), (91, 196, 106), (30, 105, 120), (99, 98, 113, 114), (92, 91, 106, 107), (100, 99, 114, 115), (112, 111, 126, 127), (120, 119, 134, 135), (113, 112, 127, 128), (106, 196, 121), (30, 120, 135), (114, 113, 128, 129), (107, 106, 121, 122), (115, 114, 129, 130), (108, 107, 122, 123), (116, 115, 130, 131), (109, 108, 123, 124), (117, 116, 131, 132), (110, 109, 124, 125), (118, 117, 132, 133), (111, 110, 125, 126), (119, 118, 133, 134), (131, 130, 145, 146), (124, 123, 138, 139), (132, 131, 146, 147), (125, 124, 139, 140), (133, 132, 147, 148), (126, 125, 140, 141), (134, 133, 148, 149), (127, 126, 141, 142), (135, 134, 149, 150), (128, 127, 142, 143), (121, 196, 136), (30, 135, 150), (129, 128, 143, 144), (122, 121, 136, 137), (130, 129, 144, 145), (123, 122, 137, 138), (150, 149, 164, 165), (143, 142, 157, 158), (136, 196, 151), (30, 150, 165), (144, 143, 158, 159), (137, 136, 151, 152), (145, 144, 159, 160), (138, 137, 152, 153), (146, 145, 160, 161), (139, 138, 153, 154), (147, 146, 161, 162), (140, 139, 154, 155), (148, 147, 162, 163), (141, 140, 155, 156), (149, 148, 163, 164), (142, 141, 156, 157), (162, 161, 176, 177), (155, 154, 169, 170), (163, 162, 177, 178), (156, 155, 170, 171), (164, 163, 178, 179), (157, 156, 171, 172), (165, 164, 179, 180), (158, 157, 172, 173), (151, 196, 166), (30, 165, 180), (159, 158, 173, 174), (152, 151, 166, 167), (160, 159, 174, 175), (153, 152, 167, 168), (161, 160, 175, 176), (154, 153, 168, 169), (166, 196, 181), (30, 180, 195), (174, 173, 188, 189), (167, 166, 181, 182), (175, 174, 189, 190), (168, 167, 182, 183), (176, 175, 190, 191), (169, 168, 183, 184), (177, 176, 191, 192), (170, 169, 184, 185), (178, 177, 192, 193), (171, 170, 185, 186), (179, 178, 193, 194), (172, 171, 186, 187), (180, 179, 194, 195), (173, 172, 187, 188), (185, 184, 200, 201), (193, 192, 208, 209), (186, 185, 201, 202), (194, 193, 209, 210), (187, 186, 202, 203), (195, 194, 210, 211), (188, 187, 203, 204), (181, 196, 197), (30, 195, 211), (189, 188, 204, 205), (182, 181, 197, 198), (190, 189, 205, 206), (183, 182, 198, 199), (191, 190, 206, 207), (184, 183, 199, 200), (192, 191, 207, 208), (205, 204, 219, 220), (198, 197, 212, 213), (206, 205, 220, 221), (199, 198, 213, 214), (207, 206, 221, 222), (200, 199, 214, 215), (208, 207, 222, 223), (201, 200, 215, 216), (209, 208, 223, 224), (202, 201, 216, 217), (210, 209, 224, 225), (203, 202, 217, 218), (211, 210, 225, 226), (204, 203, 218, 219), (197, 196, 212), (30, 211, 226), (224, 223, 238, 239), (217, 216, 231, 232), (225, 224, 239, 240), (218, 217, 232, 233), (226, 225, 240, 241), (219, 218, 233, 234), (212, 196, 227), (30, 226, 241), (220, 219, 234, 235), (213, 212, 227, 228), (221, 220, 235, 236), (214, 213, 228, 229), (222, 221, 236, 237), (215, 214, 229, 230), (223, 222, 237, 238), (216, 215, 230, 231), (228, 227, 0, 1), (236, 235, 8, 9), (229, 228, 1, 2), (237, 236, 9, 10), (230, 229, 2, 3), (238, 237, 10, 11), (231, 230, 3, 4), (239, 238, 11, 12), (232, 231, 4, 5), (240, 239, 12, 13), (233, 232, 5, 6), (241, 240, 13, 14), (234, 233, 6, 7), (227, 196, 0), (30, 241, 14), (235, 234, 7, 8)])
me_sphere.use_remesh_preserve_volume = False
me_sphere.use_remesh_preserve_attributes = False
me_sphere.use_mirror_vertex_groups = False
me_sphere.update()
me_plane = bpy.data.meshes.new('Plane')
me_plane.from_pydata([(4.371e-08, -0.21, 1.195), (-4.371e-08, -0.21, -0.9733), (4.371e-08, 0.0, 1.195), (-4.371e-08, 0.0, -0.9733), (-0.3848, -0.4183, 1.195), (-0.3848, -0.4183, -0.9733), (-0.3622, -0.02229, 1.655), (-0.3848, -0.01848, 1.655), (-0.3622, 0.0, 1.655), (-0.3848, 0.0, 1.655), (-0.03175, -0.1825, 1.272), (-0.1213, -0.1256, 1.425), (-0.2455, -0.06774, 1.577), (-0.3848, -0.1325, 1.575), (-0.3848, -0.2882, 1.425), (-0.3848, -0.3867, 1.273), (-0.02882, 0.0, 1.27), (-0.1213, 0.0, 1.425), (-0.2458, 0.0, 1.579), (-0.1283, -0.2794, 1.195), (-0.2565, -0.3489, 1.195), (-0.2565, -0.3489, -0.9733), (-0.1283, -0.2794, -0.9733), (-0.3697, -0.02102, 1.655), (-0.3772, -0.01975, 1.655), (-0.3697, 0.0, 1.655), (-0.3772, 0.0, 1.655), (-0.1494, -0.2506, 1.272), (-0.2671, -0.3186, 1.273), (-0.2091, -0.1798, 1.425), (-0.2969, -0.234, 1.425), (-0.2919, -0.08934, 1.576), (-0.3383, -0.1109, 1.575), (3.955e-08, -0.21, 1.092), (3.539e-08, -0.21, 0.9885), (3.122e-08, -0.21, 0.8852), (2.706e-08, -0.21, 0.782), (2.29e-08, -0.21, 0.6787), (1.873e-08, -0.21, 0.5755), (1.457e-08, -0.21, 0.4722), (1.041e-08, -0.21, 0.369), (6.244e-09, -0.21, 0.2657), (2.081e-09, -0.21, 0.1625), (-2.081e-09, -0.21, 0.05925), (-6.244e-09, -0.21, -0.044), (-1.041e-08, -0.21, -0.1473), (-1.457e-08, -0.21, -0.2505), (-1.873e-08, -0.21, -0.3538), (-2.29e-08, -0.21, -0.457), (-2.706e-08, -0.21, -0.5603), (-3.122e-08, -0.21, -0.6635), (-3.539e-08, -0.21, -0.7668), (-3.955e-08, -0.21, -0.87), (-3.955e-08, 0.0, -0.87), (-3.539e-08, 0.0, -0.7668), (-2.29e-08, 0.0, -0.457), (-1.873e-08, 0.0, -0.3538), (-1.457e-08, 0.0, -0.2505), (-1.041e-08, 0.0, -0.1473), (2.081e-09, 0.0, 0.1625), (6.244e-09, 0.0, 0.2657), (1.041e-08, 0.0, 0.369), (1.457e-08, 0.0, 0.4722), (2.706e-08, 0.0, 0.782), (3.122e-08, 0.0, 0.8852), (3.539e-08, 0.0, 0.9885), (3.955e-08, 0.0, 1.092), (-0.3848, -0.4183, 1.092), (-0.3848, -0.4183, 0.9885), (-0.3848, -0.4183, 0.8852), (-0.3848, -0.4183, 0.782), (-0.3848, -0.4183, 0.6787), (-0.3848, -0.4183, 0.5755), (-0.3848, -0.4183, 0.4722), (-0.3848, -0.4183, 0.369), (-0.3848, -0.4183, 0.2657), (-0.3848, -0.4183, 0.1625), (-0.3848, -0.4183, 0.05925), (-0.3848, -0.4183, -0.044), (-0.3848, -0.4183, -0.1473), (-0.3848, -0.4183, -0.2505), (-0.3848, -0.4183, -0.3538), (-0.3848, -0.4183, -0.457), (-0.3848, -0.4183, -0.5603), (-0.3848, -0.4183, -0.6635), (-0.3848, -0.4183, -0.7668), (-0.3848, -0.4183, -0.87), (-0.1283, -0.2794, 1.092), (-0.1283, -0.2794, 0.9885), (-0.1283, -0.2794, 0.8852), (-0.04753, -0.2357, 0.782), (-0.04753, -0.2357, 0.6787), (-0.1283, -0.2794, 0.5755), (-0.1283, -0.2794, 0.4722), (-0.1283, -0.2794, 0.369), (-0.1283, -0.2794, 0.2657), (-0.04753, -0.2357, 0.1625), (-0.04753, -0.2357, 0.05925), (-0.1283, -0.2794, -0.044), (-0.1283, -0.2794, -0.1473), (-0.1283, -0.2794, -0.2505), (-0.1283, -0.2794, -0.3538), (-0.04753, -0.2357, -0.457), (-0.04753, -0.2357, -0.5603), (-0.1283, -0.2794, -0.6635), (-0.1283, -0.2794, -0.7668), (-0.1283, -0.2794, -0.87), (-0.2565, -0.3489, 1.092), (-0.2565, -0.3489, 0.9885), (-0.2565, -0.3489, 0.8852), (-0.3313, -0.3894, 0.782), (-0.3313, -0.3894, 0.6787), (-0.2565, -0.3489, 0.5755), (-0.2565, -0.3489, 0.4722), (-0.2565, -0.3489, 0.369), (-0.2565, -0.3489, 0.2657), (-0.3313, -0.3894, 0.1625), (-0.3313, -0.3894, 0.05925), (-0.2565, -0.3489, -0.044), (-0.2565, -0.3489, -0.1473), (-0.2565, -0.3489, -0.2505), (-0.2565, -0.3489, -0.3538), (-0.3313, -0.3894, -0.457), (-0.3313, -0.3894, -0.5603), (-0.2565, -0.3489, -0.6635), (-0.2565, -0.3489, -0.7668), (-0.2565, -0.3489, -0.87), (4.371e-08, -0.07269, 1.195), (-4.371e-08, -0.07269, -0.9733), (-0.3622, -0.007716, 1.655), (-0.3848, -0.006398, 1.655), (-0.02984, -0.06317, 1.271), (-0.1213, -0.04348, 1.425), (-0.2457, -0.02345, 1.578), (-0.3772, -0.006837, 1.655), (-0.3697, -0.007276, 1.655), (3.955e-08, -0.07269, 1.092), (3.539e-08, -0.07269, 0.9885), (3.122e-08, -0.07269, 0.8852), (2.706e-08, -0.07269, 0.782), (2.29e-08, -0.1594, 0.6787), (1.873e-08, -0.1594, 0.5755), (1.457e-08, -0.07269, 0.4722), (1.041e-08, -0.07269, 0.369), (6.244e-09, -0.07269, 0.2657), (2.081e-09, -0.07269, 0.1625), (-2.081e-09, -0.1594, 0.05925), (-6.244e-09, -0.1594, -0.044), (-1.041e-08, -0.07269, -0.1473), (-1.457e-08, -0.07269, -0.2505), (-1.873e-08, -0.07269, -0.3538), (-2.29e-08, -0.07269, -0.457), (-2.706e-08, -0.1594, -0.5603), (-3.122e-08, -0.1594, -0.6635), (-3.539e-08, -0.07269, -0.7668), (-3.955e-08, -0.07269, -0.87), (-0.3848, -1.078, -0.9733), (-0.3848, -0.4432, 0.6619), (-0.3848, -0.468, 0.5617), (-0.3848, -0.4928, 0.4615), (-0.3848, -0.5176, 0.3612), (-0.3848, -0.5424, 0.261), (-0.3848, -0.5672, 0.1608), (-0.3848, -0.592, 0.06055), (-0.3848, -0.6168, -0.03967), (-0.3848, -0.6416, -0.1399), (-0.3848, -0.6665, -0.2401), (-0.3848, -0.6913, -0.3403), (-0.3848, -0.7297, -0.4681), (-0.3848, -0.8306, -0.5858), (-0.3848, -0.8986, -0.6635), (-0.3848, -0.9667, -0.7412), (-0.3848, -1.084, -0.84)], [], [(107, 20, 4, 67), (155, 128, 3, 53), (31, 12, 6, 23), (135, 129, 8, 25), (133, 129, 6, 12), (127, 131, 10, 0), (131, 132, 11, 10), (132, 133, 12, 11), (19, 0, 10, 27), (27, 10, 11, 29), (29, 11, 12, 31), (14, 30, 32, 13), (30, 29, 31, 32), (15, 28, 30, 14), (28, 27, 29, 30), (4, 20, 28, 15), (20, 19, 27, 28), (130, 134, 26, 9), (134, 135, 25, 26), (13, 32, 24, 7), (32, 31, 23, 24), (33, 0, 19, 87), (87, 19, 20, 107), (22, 106, 126, 21), (106, 105, 125, 126), (105, 104, 124, 125), (101, 100, 120, 121), (100, 99, 119, 120), (99, 98, 118, 119), (95, 94, 114, 115), (94, 93, 113, 114), (93, 92, 112, 113), (89, 88, 108, 109), (88, 87, 107, 108), (1, 52, 106, 22), (52, 51, 105, 106), (51, 50, 104, 105), (50, 49, 103, 104), (49, 48, 102, 103), (48, 47, 101, 102), (47, 46, 100, 101), (46, 45, 99, 100), (45, 44, 98, 99), (44, 43, 97, 98), (43, 42, 96, 97), (42, 41, 95, 96), (41, 40, 94, 95), (40, 39, 93, 94), (39, 38, 92, 93), (38, 37, 91, 92), (37, 36, 90, 91), (36, 35, 89, 90), (35, 34, 88, 89), (34, 33, 87, 88), (127, 136, 66, 2), (136, 137, 65, 66), (137, 138, 64, 65), (138, 139, 63, 64), (142, 143, 61, 62), (143, 144, 60, 61), (144, 145, 59, 60), (148, 149, 57, 58), (149, 150, 56, 57), (150, 151, 55, 56), (154, 155, 53, 54), (21, 126, 86, 5), (126, 125, 85, 86), (125, 124, 84, 85), (124, 123, 83, 84), (123, 122, 82, 83), (122, 121, 81, 82), (121, 120, 80, 81), (120, 119, 79, 80), (119, 118, 78, 79), (118, 117, 77, 78), (117, 116, 76, 77), (116, 115, 75, 76), (115, 114, 74, 75), (114, 113, 73, 74), (113, 112, 72, 73), (112, 111, 71, 72), (111, 110, 70, 71), (110, 109, 69, 70), (109, 108, 68, 69), (108, 107, 67, 68), (51, 52, 155, 154), (50, 51, 154, 153), (49, 50, 153, 152), (48, 49, 152, 151), (47, 48, 151, 150), (46, 47, 150, 149), (45, 46, 149, 148), (44, 45, 148, 147), (43, 44, 147, 146), (42, 43, 146, 145), (41, 42, 145, 144), (40, 41, 144, 143), (39, 40, 143, 142), (38, 39, 142, 141), (37, 38, 141, 140), (36, 37, 140, 139), (35, 36, 139, 138), (34, 35, 138, 137), (33, 34, 137, 136), (0, 33, 136, 127), (24, 23, 135, 134), (7, 24, 134, 130), (17, 18, 133, 132), (16, 17, 132, 131), (2, 16, 131, 127), (18, 8, 129, 133), (23, 6, 129, 135), (52, 1, 128, 155), (5, 86, 172, 156), (83, 82, 168, 169), (76, 75, 161, 162), (84, 83, 169, 170), (77, 76, 162, 163), (85, 84, 170, 171), (78, 77, 163, 164), (86, 85, 171, 172), (79, 78, 164, 165), (72, 71, 157, 158), (80, 79, 165, 166), (73, 72, 158, 159), (81, 80, 166, 167), (74, 73, 159, 160), (82, 81, 167, 168), (75, 74, 160, 161)])
me_plane.use_remesh_preserve_volume = False
me_plane.use_remesh_preserve_attributes = False
me_plane.use_mirror_vertex_groups = False
me_plane.update()

# ---- objects
ob_sphere_002 = bpy.data.objects.new('Sphere.002', me_sphere_002)
ob_sphere_001 = bpy.data.objects.new('Sphere.001', me_sphere_001)
ob_sphere = bpy.data.objects.new('Sphere', me_sphere)
ob_plane = bpy.data.objects.new('Plane', me_plane)

# ---- transforms, parenting, visibility, modifiers, constraints
ob_sphere_002.location = (-0.008249, 0.002453, 0.7444)
ob_sphere_002.hide_viewport = True
ob_sphere_002.lineart.crease_threshold = 0.0
ob_sphere_001.location = (-0.008249, 0.002453, 1.457)
ob_sphere_001.hide_viewport = True
ob_sphere_001.lineart.crease_threshold = 0.0
ob_sphere.location = (-0.008249, 0.002453, 2.14)
ob_sphere.hide_viewport = True
ob_sphere.lineart.crease_threshold = 0.0
ob_plane.location = (0.0, 0.0, 1.178)
ob_plane.lineart.crease_threshold = 0.0
_m = ob_plane.modifiers.new('Solidify', 'SOLIDIFY')
_m.nonmanifold_thickness_mode = 'FIXED'
_m.nonmanifold_merge_threshold = 0.0003
_m = ob_plane.modifiers.new('Mirror', 'MIRROR')
_m.use_axis = (False, True, False)

# ---- collection membership
col_collection_1.objects.link(ob_sphere_002)
col_collection_1.objects.link(ob_sphere_001)
col_collection_1.objects.link(ob_sphere)
col_collection_1.objects.link(ob_plane)

# ---- scene / render settings (as saved in the file)
scene.frame_start = 1; scene.frame_end = 250; scene.frame_set(1)
scene.render.engine = 'BLENDER_EEVEE_NEXT'
scene.render.resolution_percentage = 50
scene.render.dither_intensity = 0.0
scene.cycles.use_denoising = False
scene.cycles.samples = 128
scene.cycles.sampling_pattern = 'TABULATED_SOBOL'
scene.cycles.light_sampling_threshold = 0.0
scene.cycles.use_adaptive_sampling = False
scene.cycles.use_light_tree = False
scene.cycles.blur_glossy = 0.0
scene.cycles.sample_clamp_indirect = 0.0
scene.view_settings.view_transform = 'Standard'
bpy.context.view_layer.update()

# ---- added for rendering (the .blend has no active camera and no usable light): camera, sun
cam_auto = bpy.data.cameras.new('AutoCamera')
cam_auto.lens = 50.0
cam_auto.sensor_width = 36.0
cam_auto.clip_end = 1000.0
ob_auto_camera = bpy.data.objects.new('AutoCamera', cam_auto)
scene.collection.objects.link(ob_auto_camera)
ob_auto_camera.location = (3.38382, -4.18277, 4.10974)
ob_auto_camera.rotation_euler = (1.09748, -7.21219e-08, 0.694738)
scene.camera = ob_auto_camera
light_auto_sun = bpy.data.lights.new('AutoSun', 'SUN')
light_auto_sun.energy = 3.0
light_auto_sun.angle = 0.0523599
ob_auto_sun = bpy.data.objects.new('AutoSun', light_auto_sun)
scene.collection.objects.link(ob_auto_sun)
ob_auto_sun.rotation_euler = (0.872665, 0.174533, 0.523599)
bpy.context.view_layer.update()
